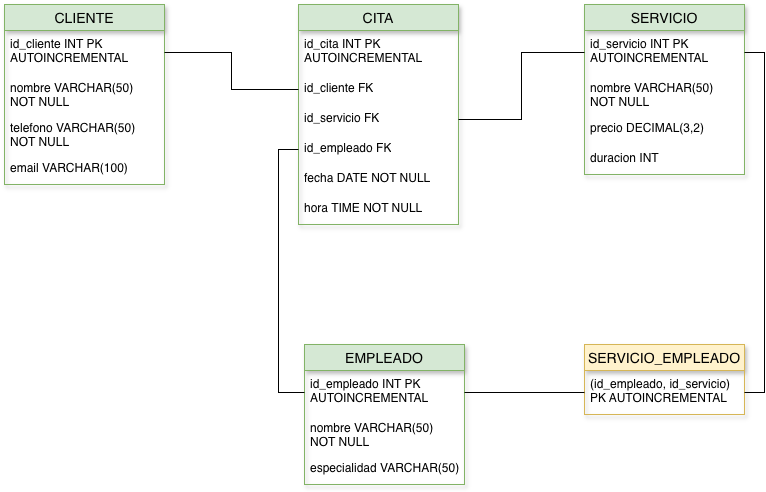

The diagram above was exported from draw.io. Its source (the exported page's mxGraphModel, read from the mxfile embedded in the PNG):
<mxGraphModel dx="1106" dy="600" grid="1" gridSize="10" guides="1" tooltips="1" connect="1" arrows="1" fold="1" page="1" pageScale="1" pageWidth="827" pageHeight="1169" math="0" shadow="0">
  <root>
    <mxCell id="0" />
    <mxCell id="1" parent="0" />
    <mxCell id="kO1jkySx0PAQuPyYDSVP-1" parent="1" style="swimlane;fontStyle=0;childLayout=stackLayout;horizontal=1;startSize=26;horizontalStack=0;resizeParent=1;resizeParentMax=0;resizeLast=0;collapsible=1;marginBottom=0;align=center;fontSize=14;fillColor=#d5e8d4;strokeColor=#82b366;glass=0;shadow=1;" value="CLIENTE" vertex="1">
      <mxGeometry height="180" width="160" x="40" y="120" as="geometry" />
    </mxCell>
    <mxCell id="kO1jkySx0PAQuPyYDSVP-2" parent="kO1jkySx0PAQuPyYDSVP-1" style="text;strokeColor=none;fillColor=none;spacingLeft=4;spacingRight=4;overflow=hidden;rotatable=0;points=[[0,0.5],[1,0.5]];portConstraint=eastwest;fontSize=12;whiteSpace=wrap;html=1;" value="id_cliente INT PK AUTOINCREMENTAL" vertex="1">
      <mxGeometry height="44" width="160" y="26" as="geometry" />
    </mxCell>
    <mxCell id="kO1jkySx0PAQuPyYDSVP-3" parent="kO1jkySx0PAQuPyYDSVP-1" style="text;strokeColor=none;fillColor=none;spacingLeft=4;spacingRight=4;overflow=hidden;rotatable=0;points=[[0,0.5],[1,0.5]];portConstraint=eastwest;fontSize=12;whiteSpace=wrap;html=1;" value="nombre VARCHAR(50) NOT NULL" vertex="1">
      <mxGeometry height="40" width="160" y="70" as="geometry" />
    </mxCell>
    <mxCell id="kO1jkySx0PAQuPyYDSVP-4" parent="kO1jkySx0PAQuPyYDSVP-1" style="text;strokeColor=none;fillColor=none;spacingLeft=4;spacingRight=4;overflow=hidden;rotatable=0;points=[[0,0.5],[1,0.5]];portConstraint=eastwest;fontSize=12;whiteSpace=wrap;html=1;" value="telefono VARCHAR(50) NOT NULL&amp;nbsp;" vertex="1">
      <mxGeometry height="40" width="160" y="110" as="geometry" />
    </mxCell>
    <mxCell id="kO1jkySx0PAQuPyYDSVP-5" parent="kO1jkySx0PAQuPyYDSVP-1" style="text;strokeColor=none;fillColor=none;spacingLeft=4;spacingRight=4;overflow=hidden;rotatable=0;points=[[0,0.5],[1,0.5]];portConstraint=eastwest;fontSize=12;whiteSpace=wrap;html=1;" value="email VARCHAR(100)&amp;nbsp;" vertex="1">
      <mxGeometry height="30" width="160" y="150" as="geometry" />
    </mxCell>
    <mxCell id="kO1jkySx0PAQuPyYDSVP-6" parent="1" style="swimlane;fontStyle=0;childLayout=stackLayout;horizontal=1;startSize=26;horizontalStack=0;resizeParent=1;resizeParentMax=0;resizeLast=0;collapsible=1;marginBottom=0;align=center;fontSize=14;fillColor=#d5e8d4;strokeColor=#82b366;shadow=1;" value="CITA" vertex="1">
      <mxGeometry height="220" width="160" x="334" y="120" as="geometry" />
    </mxCell>
    <mxCell id="kO1jkySx0PAQuPyYDSVP-7" parent="kO1jkySx0PAQuPyYDSVP-6" style="text;strokeColor=none;fillColor=none;spacingLeft=4;spacingRight=4;overflow=hidden;rotatable=0;points=[[0,0.5],[1,0.5]];portConstraint=eastwest;fontSize=12;whiteSpace=wrap;html=1;" value="id_cita INT PK AUTOINCREMENTAL" vertex="1">
      <mxGeometry height="44" width="160" y="26" as="geometry" />
    </mxCell>
    <mxCell id="kO1jkySx0PAQuPyYDSVP-8" parent="kO1jkySx0PAQuPyYDSVP-6" style="text;strokeColor=none;fillColor=none;spacingLeft=4;spacingRight=4;overflow=hidden;rotatable=0;points=[[0,0.5],[1,0.5]];portConstraint=eastwest;fontSize=12;whiteSpace=wrap;html=1;" value="id_cliente FK" vertex="1">
      <mxGeometry height="30" width="160" y="70" as="geometry" />
    </mxCell>
    <mxCell id="kO1jkySx0PAQuPyYDSVP-9" parent="kO1jkySx0PAQuPyYDSVP-6" style="text;strokeColor=none;fillColor=none;spacingLeft=4;spacingRight=4;overflow=hidden;rotatable=0;points=[[0,0.5],[1,0.5]];portConstraint=eastwest;fontSize=12;whiteSpace=wrap;html=1;" value="id_servicio FK" vertex="1">
      <mxGeometry height="30" width="160" y="100" as="geometry" />
    </mxCell>
    <mxCell id="kO1jkySx0PAQuPyYDSVP-10" parent="kO1jkySx0PAQuPyYDSVP-6" style="text;strokeColor=none;fillColor=none;spacingLeft=4;spacingRight=4;overflow=hidden;rotatable=0;points=[[0,0.5],[1,0.5]];portConstraint=eastwest;fontSize=12;whiteSpace=wrap;html=1;" value="id_empleado FK" vertex="1">
      <mxGeometry height="30" width="160" y="130" as="geometry" />
    </mxCell>
    <mxCell id="kO1jkySx0PAQuPyYDSVP-11" parent="kO1jkySx0PAQuPyYDSVP-6" style="text;strokeColor=none;fillColor=none;spacingLeft=4;spacingRight=4;overflow=hidden;rotatable=0;points=[[0,0.5],[1,0.5]];portConstraint=eastwest;fontSize=12;whiteSpace=wrap;html=1;" value="fecha DATE NOT NULL" vertex="1">
      <mxGeometry height="30" width="160" y="160" as="geometry" />
    </mxCell>
    <mxCell id="kO1jkySx0PAQuPyYDSVP-12" parent="kO1jkySx0PAQuPyYDSVP-6" style="text;strokeColor=none;fillColor=none;spacingLeft=4;spacingRight=4;overflow=hidden;rotatable=0;points=[[0,0.5],[1,0.5]];portConstraint=eastwest;fontSize=12;whiteSpace=wrap;html=1;" value="hora TIME NOT NULL&amp;nbsp;" vertex="1">
      <mxGeometry height="30" width="160" y="190" as="geometry" />
    </mxCell>
    <mxCell id="kO1jkySx0PAQuPyYDSVP-13" parent="1" style="swimlane;fontStyle=0;childLayout=stackLayout;horizontal=1;startSize=26;horizontalStack=0;resizeParent=1;resizeParentMax=0;resizeLast=0;collapsible=1;marginBottom=0;align=center;fontSize=14;shadow=1;fillColor=#d5e8d4;strokeColor=#82b366;" value="SERVICIO" vertex="1">
      <mxGeometry height="170" width="160" x="620" y="120" as="geometry" />
    </mxCell>
    <mxCell id="kO1jkySx0PAQuPyYDSVP-14" parent="kO1jkySx0PAQuPyYDSVP-13" style="text;strokeColor=none;fillColor=none;spacingLeft=4;spacingRight=4;overflow=hidden;rotatable=0;points=[[0,0.5],[1,0.5]];portConstraint=eastwest;fontSize=12;whiteSpace=wrap;html=1;" value="id_servicio INT PK AUTOINCREMENTAL" vertex="1">
      <mxGeometry height="44" width="160" y="26" as="geometry" />
    </mxCell>
    <mxCell id="kO1jkySx0PAQuPyYDSVP-15" parent="kO1jkySx0PAQuPyYDSVP-13" style="text;strokeColor=none;fillColor=none;spacingLeft=4;spacingRight=4;overflow=hidden;rotatable=0;points=[[0,0.5],[1,0.5]];portConstraint=eastwest;fontSize=12;whiteSpace=wrap;html=1;" value="nombre VARCHAR(50) NOT NULL" vertex="1">
      <mxGeometry height="40" width="160" y="70" as="geometry" />
    </mxCell>
    <mxCell id="kO1jkySx0PAQuPyYDSVP-16" parent="kO1jkySx0PAQuPyYDSVP-13" style="text;strokeColor=none;fillColor=none;spacingLeft=4;spacingRight=4;overflow=hidden;rotatable=0;points=[[0,0.5],[1,0.5]];portConstraint=eastwest;fontSize=12;whiteSpace=wrap;html=1;" value="precio DECIMAL(3,2)" vertex="1">
      <mxGeometry height="30" width="160" y="110" as="geometry" />
    </mxCell>
    <mxCell id="kO1jkySx0PAQuPyYDSVP-17" parent="kO1jkySx0PAQuPyYDSVP-13" style="text;strokeColor=none;fillColor=none;spacingLeft=4;spacingRight=4;overflow=hidden;rotatable=0;points=[[0,0.5],[1,0.5]];portConstraint=eastwest;fontSize=12;whiteSpace=wrap;html=1;" value="duracion INT" vertex="1">
      <mxGeometry height="30" width="160" y="140" as="geometry" />
    </mxCell>
    <mxCell id="kO1jkySx0PAQuPyYDSVP-18" parent="1" style="swimlane;fontStyle=0;childLayout=stackLayout;horizontal=1;startSize=26;horizontalStack=0;resizeParent=1;resizeParentMax=0;resizeLast=0;collapsible=1;marginBottom=0;align=center;fontSize=14;shadow=1;fillColor=#d5e8d4;strokeColor=#82b366;" value="EMPLEADO" vertex="1">
      <mxGeometry height="140" width="160" x="340" y="460" as="geometry" />
    </mxCell>
    <mxCell id="kO1jkySx0PAQuPyYDSVP-19" parent="kO1jkySx0PAQuPyYDSVP-18" style="text;strokeColor=none;fillColor=none;spacingLeft=4;spacingRight=4;overflow=hidden;rotatable=0;points=[[0,0.5],[1,0.5]];portConstraint=eastwest;fontSize=12;whiteSpace=wrap;html=1;" value="id_empleado INT PK AUTOINCREMENTAL" vertex="1">
      <mxGeometry height="44" width="160" y="26" as="geometry" />
    </mxCell>
    <mxCell id="kO1jkySx0PAQuPyYDSVP-20" parent="kO1jkySx0PAQuPyYDSVP-18" style="text;strokeColor=none;fillColor=none;spacingLeft=4;spacingRight=4;overflow=hidden;rotatable=0;points=[[0,0.5],[1,0.5]];portConstraint=eastwest;fontSize=12;whiteSpace=wrap;html=1;" value="nombre VARCHAR(50) NOT NULL" vertex="1">
      <mxGeometry height="40" width="160" y="70" as="geometry" />
    </mxCell>
    <mxCell id="kO1jkySx0PAQuPyYDSVP-21" parent="kO1jkySx0PAQuPyYDSVP-18" style="text;strokeColor=none;fillColor=none;spacingLeft=4;spacingRight=4;overflow=hidden;rotatable=0;points=[[0,0.5],[1,0.5]];portConstraint=eastwest;fontSize=12;whiteSpace=wrap;html=1;" value="especialidad VARCHAR(50)" vertex="1">
      <mxGeometry height="30" width="160" y="110" as="geometry" />
    </mxCell>
    <mxCell id="kO1jkySx0PAQuPyYDSVP-23" parent="1" style="swimlane;fontStyle=0;childLayout=stackLayout;horizontal=1;startSize=26;horizontalStack=0;resizeParent=1;resizeParentMax=0;resizeLast=0;collapsible=1;marginBottom=0;align=center;fontSize=14;fillColor=#fff2cc;strokeColor=#d6b656;shadow=1;" value="SERVICIO_EMPLEADO" vertex="1">
      <mxGeometry height="70" width="160" x="620" y="460" as="geometry" />
    </mxCell>
    <mxCell id="kO1jkySx0PAQuPyYDSVP-24" parent="kO1jkySx0PAQuPyYDSVP-23" style="text;strokeColor=none;fillColor=none;spacingLeft=4;spacingRight=4;overflow=hidden;rotatable=0;points=[[0,0.5],[1,0.5]];portConstraint=eastwest;fontSize=12;whiteSpace=wrap;html=1;" value="(id_empleado, id_servicio) PK AUTOINCREMENTAL" vertex="1">
      <mxGeometry height="44" width="160" y="26" as="geometry" />
    </mxCell>
    <mxCell id="kO1jkySx0PAQuPyYDSVP-27" edge="1" parent="1" source="kO1jkySx0PAQuPyYDSVP-2" style="edgeStyle=orthogonalEdgeStyle;rounded=0;orthogonalLoop=1;jettySize=auto;html=1;entryX=0;entryY=0.5;entryDx=0;entryDy=0;endArrow=none;endFill=0;" target="kO1jkySx0PAQuPyYDSVP-8">
      <mxGeometry relative="1" as="geometry" />
    </mxCell>
    <mxCell id="kO1jkySx0PAQuPyYDSVP-28" edge="1" parent="1" source="kO1jkySx0PAQuPyYDSVP-19" style="edgeStyle=orthogonalEdgeStyle;rounded=0;orthogonalLoop=1;jettySize=auto;html=1;entryX=0;entryY=0.5;entryDx=0;entryDy=0;endArrow=none;endFill=0;" target="kO1jkySx0PAQuPyYDSVP-10">
      <mxGeometry relative="1" as="geometry" />
    </mxCell>
    <mxCell id="kO1jkySx0PAQuPyYDSVP-29" edge="1" parent="1" source="kO1jkySx0PAQuPyYDSVP-19" style="edgeStyle=orthogonalEdgeStyle;rounded=0;orthogonalLoop=1;jettySize=auto;html=1;entryX=0;entryY=0.5;entryDx=0;entryDy=0;endArrow=none;endFill=0;" target="kO1jkySx0PAQuPyYDSVP-24">
      <mxGeometry relative="1" as="geometry" />
    </mxCell>
    <mxCell id="kO1jkySx0PAQuPyYDSVP-30" edge="1" parent="1" source="kO1jkySx0PAQuPyYDSVP-14" style="edgeStyle=orthogonalEdgeStyle;rounded=0;orthogonalLoop=1;jettySize=auto;html=1;entryX=1;entryY=0.5;entryDx=0;entryDy=0;endArrow=none;endFill=0;" target="kO1jkySx0PAQuPyYDSVP-9">
      <mxGeometry relative="1" as="geometry" />
    </mxCell>
    <mxCell id="kO1jkySx0PAQuPyYDSVP-31" edge="1" parent="1" source="kO1jkySx0PAQuPyYDSVP-14" style="edgeStyle=orthogonalEdgeStyle;rounded=0;orthogonalLoop=1;jettySize=auto;html=1;entryX=1;entryY=0.5;entryDx=0;entryDy=0;exitX=1;exitY=0.5;exitDx=0;exitDy=0;endArrow=none;endFill=0;" target="kO1jkySx0PAQuPyYDSVP-24">
      <mxGeometry relative="1" as="geometry" />
    </mxCell>
  </root>
</mxGraphModel>